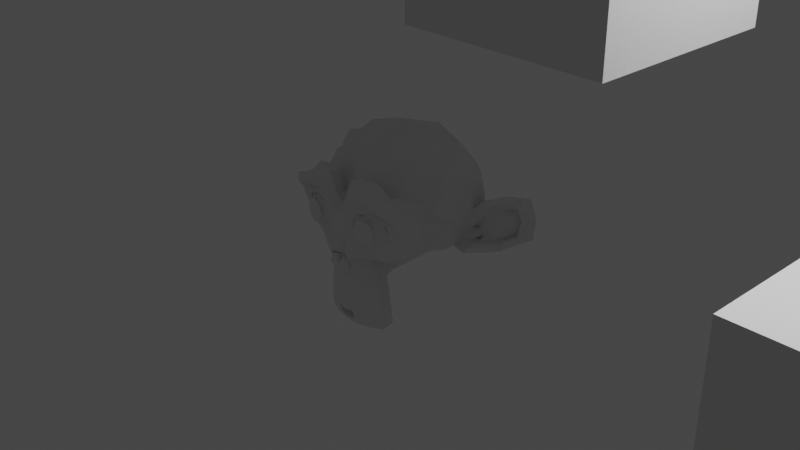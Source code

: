 # Source: vcs.blend  (saved by Blender 2.83.19; exported with 4.5.12 LTS)
import bpy
from mathutils import Matrix  # noqa: F401  (used for matrix-valued properties, if any)

bpy.ops.wm.read_factory_settings(use_empty=True)
scene = bpy.context.scene
scene.name = 'Scene'

# ---- collections
col_collection = bpy.data.collections.new('Collection'); scene.collection.children.link(col_collection)

# ---- world
world_world = bpy.data.worlds.new('World'); scene.world = world_world
world_world.use_nodes = True; world_world.node_tree.nodes.clear()
_N = world_world.node_tree.nodes; _L = world_world.node_tree.links
n0 = _N.new('ShaderNodeOutputWorld'); n0.name = 'World Output'; n0.location = (300, 300)
n1 = _N.new('ShaderNodeBackground'); n1.name = 'Background'; n1.location = (10, 300)
n1.inputs[0].default_value = (0.05088, 0.05088, 0.05088, 1.0)
_L.new(n1.outputs[0], n0.inputs[0])
n0.is_active_output = True
world_world.color = (0.05088, 0.05088, 0.05088)
world_world.use_sun_shadow = False
world_world.sun_shadow_jitter_overblur = 0.0

# ---- cameras
cam_camera = bpy.data.cameras.new('Camera')
cam_camera.clip_end = 100.0
cam_camera.ortho_scale = 7.314

# ---- lights
light_light = bpy.data.lights.new('Light', 'POINT')
light_light.transmission_factor = 0.0
light_light.energy = 1000.0
light_light.shadow_soft_size = 0.1
light_light.shadow_maximum_resolution = 0.006
light_light.use_absolute_resolution = True

# ---- meshes
me_suzanne = bpy.data.meshes.new('Suzanne')
me_suzanne.from_pydata([(0.4375, -0.7656, 0.1641), (-0.4375, -0.7656, 0.1641), (0.5, -0.6875, 0.09375), (-0.5, -0.6875, 0.09375), (0.5469, -0.5781, 0.05469), (-0.5469, -0.5781, 0.05469), (0.3516, -0.6172, -0.02344), (-0.3516, -0.6172, -0.02344), (0.3516, -0.7188, 0.03125), (-0.3516, -0.7188, 0.03125), (0.3516, -0.7812, 0.1328), (-0.3516, -0.7812, 0.1328), (0.2734, -0.7969, 0.1641), (-0.2734, -0.7969, 0.1641), (0.2031, -0.7422, 0.09375), (-0.2031, -0.7422, 0.09375), (0.1562, -0.6484, 0.05469), (-0.1562, -0.6484, 0.05469), (0.07812, -0.6562, 0.2422), (-0.07812, -0.6562, 0.2422), (0.1406, -0.7422, 0.2422), (-0.1406, -0.7422, 0.2422), (0.2422, -0.7969, 0.2422), (-0.2422, -0.7969, 0.2422), (0.2734, -0.7969, 0.3281), (-0.2734, -0.7969, 0.3281), (0.2031, -0.7422, 0.3906), (-0.2031, -0.7422, 0.3906), (0.1562, -0.6484, 0.4375), (-0.1562, -0.6484, 0.4375), (0.3516, -0.6172, 0.5156), (-0.3516, -0.6172, 0.5156), (0.3516, -0.7188, 0.4531), (-0.3516, -0.7188, 0.4531), (0.3516, -0.7812, 0.3594), (-0.3516, -0.7812, 0.3594), (0.4375, -0.7656, 0.3281), (-0.4375, -0.7656, 0.3281), (0.5, -0.6875, 0.3906), (-0.5, -0.6875, 0.3906), (0.5469, -0.5781, 0.4375), (-0.5469, -0.5781, 0.4375), (0.625, -0.5625, 0.2422), (-0.625, -0.5625, 0.2422), (0.5625, -0.6719, 0.2422), (-0.5625, -0.6719, 0.2422), (0.4688, -0.7578, 0.2422), (-0.4688, -0.7578, 0.2422), (0.4766, -0.7734, 0.2422), (-0.4766, -0.7734, 0.2422), (0.4453, -0.7812, 0.3359), (-0.4453, -0.7812, 0.3359), (0.3516, -0.8047, 0.375), (-0.3516, -0.8047, 0.375), (0.2656, -0.8203, 0.3359), (-0.2656, -0.8203, 0.3359), (0.2266, -0.8203, 0.2422), (-0.2266, -0.8203, 0.2422), (0.2656, -0.8203, 0.1562), (-0.2656, -0.8203, 0.1562), (0.3516, -0.8281, 0.2422), (-0.3516, -0.8281, 0.2422), (0.3516, -0.8047, 0.1172), (-0.3516, -0.8047, 0.1172), (0.4453, -0.7812, 0.1562), (-0.4453, -0.7812, 0.1562), (0.0, -0.7422, 0.4297), (0.0, -0.8203, 0.3516), (0.0, -0.7344, -0.6797), (0.0, -0.7812, -0.3203), (0.0, -0.7969, -0.1875), (0.0, -0.7188, -0.7734), (0.0, -0.6016, 0.4062), (0.0, -0.5703, 0.5703), (0.0, 0.5469, 0.8984), (0.0, 0.8516, 0.5625), (0.0, 0.8281, 0.07031), (0.0, 0.3516, -0.3828), (0.2031, -0.5625, -0.1875), (-0.2031, -0.5625, -0.1875), (0.3125, -0.5703, -0.4375), (-0.3125, -0.5703, -0.4375), (0.3516, -0.5703, -0.6953), (-0.3516, -0.5703, -0.6953), (0.3672, -0.5312, -0.8906), (-0.3672, -0.5312, -0.8906), (0.3281, -0.5234, -0.9453), (-0.3281, -0.5234, -0.9453), (0.1797, -0.5547, -0.9688), (-0.1797, -0.5547, -0.9688), (0.0, -0.5781, -0.9844), (0.4375, -0.5312, -0.1406), (-0.4375, -0.5312, -0.1406), (0.6328, -0.5391, -0.03906), (-0.6328, -0.5391, -0.03906), (0.8281, -0.4453, 0.1484), (-0.8281, -0.4453, 0.1484), (0.8594, -0.5938, 0.4297), (-0.8594, -0.5938, 0.4297), (0.7109, -0.625, 0.4844), (-0.7109, -0.625, 0.4844), (0.4922, -0.6875, 0.6016), (-0.4922, -0.6875, 0.6016), (0.3203, -0.7344, 0.7578), (-0.3203, -0.7344, 0.7578), (0.1562, -0.7578, 0.7188), (-0.1562, -0.7578, 0.7188), (0.0625, -0.75, 0.4922), (-0.0625, -0.75, 0.4922), (0.1641, -0.7734, 0.4141), (-0.1641, -0.7734, 0.4141), (0.125, -0.7656, 0.3047), (-0.125, -0.7656, 0.3047), (0.2031, -0.7422, 0.09375), (-0.2031, -0.7422, 0.09375), (0.375, -0.7031, 0.01562), (-0.375, -0.7031, 0.01562), (0.4922, -0.6719, 0.0625), (-0.4922, -0.6719, 0.0625), (0.625, -0.6484, 0.1875), (-0.625, -0.6484, 0.1875), (0.6406, -0.6484, 0.2969), (-0.6406, -0.6484, 0.2969), (0.6016, -0.6641, 0.375), (-0.6016, -0.6641, 0.375), (0.4297, -0.7188, 0.4375), (-0.4297, -0.7188, 0.4375), (0.25, -0.7578, 0.4688), (-0.25, -0.7578, 0.4688), (0.0, -0.7344, -0.7656), (0.1094, -0.7344, -0.7188), (-0.1094, -0.7344, -0.7188), (0.1172, -0.7109, -0.8359), (-0.1172, -0.7109, -0.8359), (0.0625, -0.6953, -0.8828), (-0.0625, -0.6953, -0.8828), (0.0, -0.6875, -0.8906), (0.0, -0.75, -0.1953), (0.0, -0.7422, -0.1406), (0.1016, -0.7422, -0.1484), (-0.1016, -0.7422, -0.1484), (0.125, -0.75, -0.2266), (-0.125, -0.75, -0.2266), (0.08594, -0.7422, -0.2891), (-0.08594, -0.7422, -0.2891), (0.3984, -0.6719, -0.04688), (-0.3984, -0.6719, -0.04688), (0.6172, -0.625, 0.05469), (-0.6172, -0.625, 0.05469), (0.7266, -0.6016, 0.2031), (-0.7266, -0.6016, 0.2031), (0.7422, -0.6562, 0.375), (-0.7422, -0.6562, 0.375), (0.6875, -0.7266, 0.4141), (-0.6875, -0.7266, 0.4141), (0.4375, -0.7969, 0.5469), (-0.4375, -0.7969, 0.5469), (0.3125, -0.8359, 0.6406), (-0.3125, -0.8359, 0.6406), (0.2031, -0.8516, 0.6172), (-0.2031, -0.8516, 0.6172), (0.1016, -0.8438, 0.4297), (-0.1016, -0.8438, 0.4297), (0.125, -0.8125, -0.1016), (-0.125, -0.8125, -0.1016), (0.2109, -0.7109, -0.4453), (-0.2109, -0.7109, -0.4453), (0.25, -0.6875, -0.7031), (-0.25, -0.6875, -0.7031), (0.2656, -0.6641, -0.8203), (-0.2656, -0.6641, -0.8203), (0.2344, -0.6328, -0.9141), (-0.2344, -0.6328, -0.9141), (0.1641, -0.6328, -0.9297), (-0.1641, -0.6328, -0.9297), (0.0, -0.6406, -0.9453), (0.0, -0.7266, 0.04688), (0.0, -0.7656, 0.2109), (0.3281, -0.7422, 0.4766), (-0.3281, -0.7422, 0.4766), (0.1641, -0.75, 0.1406), (-0.1641, -0.75, 0.1406), (0.1328, -0.7578, 0.2109), (-0.1328, -0.7578, 0.2109), (0.1172, -0.7344, -0.6875), (-0.1172, -0.7344, -0.6875), (0.07812, -0.75, -0.4453), (-0.07812, -0.75, -0.4453), (0.0, -0.75, -0.4453), (0.0, -0.7422, -0.3281), (0.09375, -0.7812, -0.2734), (-0.09375, -0.7812, -0.2734), (0.1328, -0.7969, -0.2266), (-0.1328, -0.7969, -0.2266), (0.1094, -0.7812, -0.1328), (-0.1094, -0.7812, -0.1328), (0.03906, -0.7812, -0.125), (-0.03906, -0.7812, -0.125), (0.0, -0.8281, -0.2031), (0.04688, -0.8125, -0.1484), (-0.04688, -0.8125, -0.1484), (0.09375, -0.8125, -0.1562), (-0.09375, -0.8125, -0.1562), (0.1094, -0.8281, -0.2266), (-0.1094, -0.8281, -0.2266), (0.07812, -0.8047, -0.25), (-0.07812, -0.8047, -0.25), (0.0, -0.8047, -0.2891), (0.2578, -0.5547, -0.3125), (-0.2578, -0.5547, -0.3125), (0.1641, -0.7109, -0.2422), (-0.1641, -0.7109, -0.2422), (0.1797, -0.7109, -0.3125), (-0.1797, -0.7109, -0.3125), (0.2344, -0.5547, -0.25), (-0.2344, -0.5547, -0.25), (0.0, -0.6875, -0.875), (0.04688, -0.6875, -0.8672), (-0.04688, -0.6875, -0.8672), (0.09375, -0.7109, -0.8203), (-0.09375, -0.7109, -0.8203), (0.09375, -0.7266, -0.7422), (-0.09375, -0.7266, -0.7422), (0.0, -0.6562, -0.7812), (0.09375, -0.6641, -0.75), (-0.09375, -0.6641, -0.75), (0.09375, -0.6406, -0.8125), (-0.09375, -0.6406, -0.8125), (0.04688, -0.6328, -0.8516), (-0.04688, -0.6328, -0.8516), (0.0, -0.6328, -0.8594), (0.1719, -0.7812, 0.2188), (-0.1719, -0.7812, 0.2188), (0.1875, -0.7734, 0.1562), (-0.1875, -0.7734, 0.1562), (0.3359, -0.7578, 0.4297), (-0.3359, -0.7578, 0.4297), (0.2734, -0.7734, 0.4219), (-0.2734, -0.7734, 0.4219), (0.4219, -0.7734, 0.3984), (-0.4219, -0.7734, 0.3984), (0.5625, -0.6953, 0.3516), (-0.5625, -0.6953, 0.3516), (0.5859, -0.6875, 0.2891), (-0.5859, -0.6875, 0.2891), (0.5781, -0.6797, 0.1953), (-0.5781, -0.6797, 0.1953), (0.4766, -0.7188, 0.1016), (-0.4766, -0.7188, 0.1016), (0.375, -0.7422, 0.0625), (-0.375, -0.7422, 0.0625), (0.2266, -0.7812, 0.1094), (-0.2266, -0.7812, 0.1094), (0.1797, -0.7812, 0.2969), (-0.1797, -0.7812, 0.2969), (0.2109, -0.7812, 0.375), (-0.2109, -0.7812, 0.375), (0.2344, -0.7578, 0.3594), (-0.2344, -0.7578, 0.3594), (0.1953, -0.7578, 0.2969), (-0.1953, -0.7578, 0.2969), (0.2422, -0.7578, 0.125), (-0.2422, -0.7578, 0.125), (0.375, -0.7266, 0.08594), (-0.375, -0.7266, 0.08594), (0.4609, -0.7031, 0.1172), (-0.4609, -0.7031, 0.1172), (0.5469, -0.6719, 0.2109), (-0.5469, -0.6719, 0.2109), (0.5547, -0.6719, 0.2812), (-0.5547, -0.6719, 0.2812), (0.5312, -0.6797, 0.3359), (-0.5312, -0.6797, 0.3359), (0.4141, -0.75, 0.3906), (-0.4141, -0.75, 0.3906), (0.2812, -0.7656, 0.3984), (-0.2812, -0.7656, 0.3984), (0.3359, -0.75, 0.4062), (-0.3359, -0.75, 0.4062), (0.2031, -0.75, 0.1719), (-0.2031, -0.75, 0.1719), (0.1953, -0.75, 0.2266), (-0.1953, -0.75, 0.2266), (0.1094, -0.6094, 0.4609), (-0.1094, -0.6094, 0.4609), (0.1953, -0.6172, 0.6641), (-0.1953, -0.6172, 0.6641), (0.3359, -0.5938, 0.6875), (-0.3359, -0.5938, 0.6875), (0.4844, -0.5547, 0.5547), (-0.4844, -0.5547, 0.5547), (0.6797, -0.4922, 0.4531), (-0.6797, -0.4922, 0.4531), (0.7969, -0.4609, 0.4062), (-0.7969, -0.4609, 0.4062), (0.7734, -0.375, 0.1641), (-0.7734, -0.375, 0.1641), (0.6016, -0.4141, 0.0), (-0.6016, -0.4141, 0.0), (0.4375, -0.4688, -0.09375), (-0.4375, -0.4688, -0.09375), (0.0, -0.2891, 0.8984), (0.0, 0.07812, 0.9844), (0.0, 0.6719, -0.1953), (0.0, -0.1875, -0.4609), (0.0, -0.4609, -0.9766), (0.0, -0.3438, -0.8047), (0.0, -0.3203, -0.5703), (0.0, -0.2812, -0.4844), (0.8516, -0.05469, 0.2344), (-0.8516, -0.05469, 0.2344), (0.8594, 0.04688, 0.3203), (-0.8594, 0.04688, 0.3203), (0.7734, 0.4375, 0.2656), (-0.7734, 0.4375, 0.2656), (0.4609, 0.7031, 0.4375), (-0.4609, 0.7031, 0.4375), (0.7344, -0.07031, -0.04688), (-0.7344, -0.07031, -0.04688), (0.5938, 0.1641, -0.125), (-0.5938, 0.1641, -0.125), (0.6406, 0.4297, -0.007812), (-0.6406, 0.4297, -0.007812), (0.3359, 0.6641, 0.05469), (-0.3359, 0.6641, 0.05469), (0.2344, -0.4062, -0.3516), (-0.2344, -0.4062, -0.3516), (0.1797, -0.2578, -0.4141), (-0.1797, -0.2578, -0.4141), (0.2891, -0.3828, -0.7109), (-0.2891, -0.3828, -0.7109), (0.25, -0.3906, -0.5), (-0.25, -0.3906, -0.5), (0.3281, -0.3984, -0.9141), (-0.3281, -0.3984, -0.9141), (0.1406, -0.3672, -0.7578), (-0.1406, -0.3672, -0.7578), (0.125, -0.3594, -0.5391), (-0.125, -0.3594, -0.5391), (0.1641, -0.4375, -0.9453), (-0.1641, -0.4375, -0.9453), (0.2188, -0.4297, -0.2812), (-0.2188, -0.4297, -0.2812), (0.2109, -0.4688, -0.2266), (-0.2109, -0.4688, -0.2266), (0.2031, -0.5, -0.1719), (-0.2031, -0.5, -0.1719), (0.2109, -0.1641, -0.3906), (-0.2109, -0.1641, -0.3906), (0.2969, 0.2656, -0.3125), (-0.2969, 0.2656, -0.3125), (0.3438, 0.5391, -0.1484), (-0.3438, 0.5391, -0.1484), (0.4531, 0.3828, 0.8672), (-0.4531, 0.3828, 0.8672), (0.4531, 0.07031, 0.9297), (-0.4531, 0.07031, 0.9297), (0.4531, -0.2344, 0.8516), (-0.4531, -0.2344, 0.8516), (0.4609, -0.4297, 0.5234), (-0.4609, -0.4297, 0.5234), (0.7266, -0.3359, 0.4062), (-0.7266, -0.3359, 0.4062), (0.6328, -0.2812, 0.4531), (-0.6328, -0.2812, 0.4531), (0.6406, -0.05469, 0.7031), (-0.6406, -0.05469, 0.7031), (0.7969, -0.125, 0.5625), (-0.7969, -0.125, 0.5625), (0.7969, 0.1172, 0.6172), (-0.7969, 0.1172, 0.6172), (0.6406, 0.1953, 0.75), (-0.6406, 0.1953, 0.75), (0.6406, 0.4453, 0.6797), (-0.6406, 0.4453, 0.6797), (0.7969, 0.3594, 0.5391), (-0.7969, 0.3594, 0.5391), (0.6172, 0.5859, 0.3281), (-0.6172, 0.5859, 0.3281), (0.4844, 0.5469, 0.02344), (-0.4844, 0.5469, 0.02344), (0.8203, 0.2031, 0.3281), (-0.8203, 0.2031, 0.3281), (0.4062, -0.1484, -0.1719), (-0.4062, -0.1484, -0.1719), (0.4297, 0.2109, -0.1953), (-0.4297, 0.2109, -0.1953), (0.8906, 0.2344, 0.4062), (-0.8906, 0.2344, 0.4062), (0.7734, 0.125, -0.1406), (-0.7734, 0.125, -0.1406), (1.039, 0.3281, -0.1016), (-1.039, 0.3281, -0.1016), (1.281, 0.4297, 0.05469), (-1.281, 0.4297, 0.05469), (1.352, 0.4219, 0.3203), (-1.352, 0.4219, 0.3203), (1.234, 0.4219, 0.5078), (-1.234, 0.4219, 0.5078), (1.023, 0.3125, 0.4766), (-1.023, 0.3125, 0.4766), (1.016, 0.2891, 0.4141), (-1.016, 0.2891, 0.4141), (1.188, 0.3906, 0.4375), (-1.188, 0.3906, 0.4375), (1.266, 0.4062, 0.2891), (-1.266, 0.4062, 0.2891), (1.211, 0.4062, 0.07812), (-1.211, 0.4062, 0.07812), (1.031, 0.3047, -0.03906), (-1.031, 0.3047, -0.03906), (0.8281, 0.1328, -0.07031), (-0.8281, 0.1328, -0.07031), (0.9219, 0.2188, 0.3594), (-0.9219, 0.2188, 0.3594), (0.9453, 0.2891, 0.3047), (-0.9453, 0.2891, 0.3047), (0.8828, 0.2109, -0.02344), (-0.8828, 0.2109, -0.02344), (1.039, 0.3672, 0.0), (-1.039, 0.3672, 0.0), (1.188, 0.4453, 0.09375), (-1.188, 0.4453, 0.09375), (1.234, 0.4453, 0.25), (-1.234, 0.4453, 0.25), (1.172, 0.4375, 0.3594), (-1.172, 0.4375, 0.3594), (1.023, 0.3594, 0.3438), (-1.023, 0.3594, 0.3438), (0.8438, 0.2109, 0.2891), (-0.8438, 0.2109, 0.2891), (0.8359, 0.2734, 0.1719), (-0.8359, 0.2734, 0.1719), (0.7578, 0.2734, 0.09375), (-0.7578, 0.2734, 0.09375), (0.8203, 0.2734, 0.08594), (-0.8203, 0.2734, 0.08594), (0.8438, 0.2734, 0.01562), (-0.8438, 0.2734, 0.01562), (0.8125, 0.2734, -0.01562), (-0.8125, 0.2734, -0.01562), (0.7266, 0.07031, 0.0), (-0.7266, 0.07031, 0.0), (0.7188, 0.1719, -0.02344), (-0.7188, 0.1719, -0.02344), (0.7188, 0.1875, 0.03906), (-0.7188, 0.1875, 0.03906), (0.7969, 0.2109, 0.2031), (-0.7969, 0.2109, 0.2031), (0.8906, 0.2656, 0.2422), (-0.8906, 0.2656, 0.2422), (0.8906, 0.3203, 0.2344), (-0.8906, 0.3203, 0.2344), (0.8125, 0.3203, -0.01562), (-0.8125, 0.3203, -0.01562), (0.8516, 0.3203, 0.01562), (-0.8516, 0.3203, 0.01562), (0.8281, 0.3203, 0.07812), (-0.8281, 0.3203, 0.07812), (0.7656, 0.3203, 0.09375), (-0.7656, 0.3203, 0.09375), (0.8438, 0.3203, 0.1719), (-0.8438, 0.3203, 0.1719), (1.039, 0.4141, 0.3281), (-1.039, 0.4141, 0.3281), (1.188, 0.4844, 0.3438), (-1.188, 0.4844, 0.3438), (1.258, 0.4922, 0.2422), (-1.258, 0.4922, 0.2422), (1.211, 0.4844, 0.08594), (-1.211, 0.4844, 0.08594), (1.047, 0.4219, 0.0), (-1.047, 0.4219, 0.0), (0.8828, 0.2656, -0.01562), (-0.8828, 0.2656, -0.01562), (0.9531, 0.3438, 0.2891), (-0.9531, 0.3438, 0.2891), (0.8906, 0.3281, 0.1094), (-0.8906, 0.3281, 0.1094), (0.9375, 0.3359, 0.0625), (-0.9375, 0.3359, 0.0625), (1.0, 0.3672, 0.125), (-1.0, 0.3672, 0.125), (0.9609, 0.3516, 0.1719), (-0.9609, 0.3516, 0.1719), (1.016, 0.375, 0.2344), (-1.016, 0.375, 0.2344), (1.055, 0.3828, 0.1875), (-1.055, 0.3828, 0.1875), (1.109, 0.3906, 0.2109), (-1.109, 0.3906, 0.2109), (1.086, 0.3906, 0.2734), (-1.086, 0.3906, 0.2734), (1.023, 0.4844, 0.4375), (-1.023, 0.4844, 0.4375), (1.25, 0.5469, 0.4688), (-1.25, 0.5469, 0.4688), (1.367, 0.5, 0.2969), (-1.367, 0.5, 0.2969), (1.312, 0.5312, 0.05469), (-1.312, 0.5312, 0.05469), (1.039, 0.4922, -0.08594), (-1.039, 0.4922, -0.08594), (0.7891, 0.3281, -0.125), (-0.7891, 0.3281, -0.125), (0.8594, 0.3828, 0.3828), (-0.8594, 0.3828, 0.3828)], [], [(46, 0, 2, 44), (3, 1, 47, 45), (44, 2, 4, 42), (5, 3, 45, 43), (2, 8, 6, 4), (7, 9, 3, 5), (0, 10, 8, 2), (9, 11, 1, 3), (10, 12, 14, 8), (15, 13, 11, 9), (8, 14, 16, 6), (17, 15, 9, 7), (14, 20, 18, 16), (19, 21, 15, 17), (12, 22, 20, 14), (21, 23, 13, 15), (22, 24, 26, 20), (27, 25, 23, 21), (20, 26, 28, 18), (29, 27, 21, 19), (26, 32, 30, 28), (31, 33, 27, 29), (24, 34, 32, 26), (33, 35, 25, 27), (34, 36, 38, 32), (39, 37, 35, 33), (32, 38, 40, 30), (41, 39, 33, 31), (38, 44, 42, 40), (43, 45, 39, 41), (36, 46, 44, 38), (45, 47, 37, 39), (46, 36, 50, 48), (51, 37, 47, 49), (36, 34, 52, 50), (53, 35, 37, 51), (34, 24, 54, 52), (55, 25, 35, 53), (24, 22, 56, 54), (57, 23, 25, 55), (22, 12, 58, 56), (59, 13, 23, 57), (12, 10, 62, 58), (63, 11, 13, 59), (10, 0, 64, 62), (65, 1, 11, 63), (0, 46, 48, 64), (49, 47, 1, 65), (60, 64, 48), (49, 65, 61), (62, 64, 60), (61, 65, 63), (60, 58, 62), (63, 59, 61), (60, 56, 58), (59, 57, 61), (60, 54, 56), (57, 55, 61), (60, 52, 54), (55, 53, 61), (60, 50, 52), (53, 51, 61), (60, 48, 50), (51, 49, 61), (88, 173, 175, 90), (175, 174, 89, 90), (86, 171, 173, 88), (174, 172, 87, 89), (84, 169, 171, 86), (172, 170, 85, 87), (82, 167, 169, 84), (170, 168, 83, 85), (80, 165, 167, 82), (168, 166, 81, 83), (78, 91, 145, 163), (146, 92, 79, 164), (91, 93, 147, 145), (148, 94, 92, 146), (93, 95, 149, 147), (150, 96, 94, 148), (95, 97, 151, 149), (152, 98, 96, 150), (97, 99, 153, 151), (154, 100, 98, 152), (99, 101, 155, 153), (156, 102, 100, 154), (101, 103, 157, 155), (158, 104, 102, 156), (103, 105, 159, 157), (160, 106, 104, 158), (105, 107, 161, 159), (162, 108, 106, 160), (107, 66, 67, 161), (67, 66, 108, 162), (109, 127, 159, 161), (160, 128, 110, 162), (127, 178, 157, 159), (158, 179, 128, 160), (125, 155, 157, 178), (158, 156, 126, 179), (123, 153, 155, 125), (156, 154, 124, 126), (121, 151, 153, 123), (154, 152, 122, 124), (119, 149, 151, 121), (152, 150, 120, 122), (117, 147, 149, 119), (150, 148, 118, 120), (115, 145, 147, 117), (148, 146, 116, 118), (113, 163, 145, 115), (146, 164, 114, 116), (113, 180, 176, 163), (176, 181, 114, 164), (109, 161, 67, 111), (67, 162, 110, 112), (111, 67, 177, 182), (177, 67, 112, 183), (176, 180, 182, 177), (183, 181, 176, 177), (134, 136, 175, 173), (175, 136, 135, 174), (132, 134, 173, 171), (174, 135, 133, 172), (130, 132, 171, 169), (172, 133, 131, 170), (165, 186, 184, 167), (185, 187, 166, 168), (130, 169, 167, 184), (168, 170, 131, 185), (143, 189, 188, 186), (188, 189, 144, 187), (184, 186, 188, 68), (188, 187, 185, 68), (129, 130, 184, 68), (185, 131, 129, 68), (141, 192, 190, 143), (191, 193, 142, 144), (139, 194, 192, 141), (193, 195, 140, 142), (138, 196, 194, 139), (195, 197, 138, 140), (137, 70, 196, 138), (197, 70, 137, 138), (189, 143, 190, 69), (191, 144, 189, 69), (69, 190, 205, 207), (206, 191, 69, 207), (70, 198, 199, 196), (200, 198, 70, 197), (196, 199, 201, 194), (202, 200, 197, 195), (194, 201, 203, 192), (204, 202, 195, 193), (192, 203, 205, 190), (206, 204, 193, 191), (198, 203, 201, 199), (202, 204, 198, 200), (198, 207, 205, 203), (206, 207, 198, 204), (138, 139, 163, 176), (164, 140, 138, 176), (139, 141, 210, 163), (211, 142, 140, 164), (141, 143, 212, 210), (213, 144, 142, 211), (143, 186, 165, 212), (166, 187, 144, 213), (80, 208, 212, 165), (213, 209, 81, 166), (208, 214, 210, 212), (211, 215, 209, 213), (78, 163, 210, 214), (211, 164, 79, 215), (130, 129, 71, 221), (71, 129, 131, 222), (132, 130, 221, 219), (222, 131, 133, 220), (134, 132, 219, 217), (220, 133, 135, 218), (136, 134, 217, 216), (218, 135, 136, 216), (216, 217, 228, 230), (229, 218, 216, 230), (217, 219, 226, 228), (227, 220, 218, 229), (219, 221, 224, 226), (225, 222, 220, 227), (221, 71, 223, 224), (223, 71, 222, 225), (223, 230, 228, 224), (229, 230, 223, 225), (224, 228, 226), (227, 229, 225), (182, 180, 233, 231), (234, 181, 183, 232), (111, 182, 231, 253), (232, 183, 112, 254), (109, 111, 253, 255), (254, 112, 110, 256), (180, 113, 251, 233), (252, 114, 181, 234), (113, 115, 249, 251), (250, 116, 114, 252), (115, 117, 247, 249), (248, 118, 116, 250), (117, 119, 245, 247), (246, 120, 118, 248), (119, 121, 243, 245), (244, 122, 120, 246), (121, 123, 241, 243), (242, 124, 122, 244), (123, 125, 239, 241), (240, 126, 124, 242), (125, 178, 235, 239), (236, 179, 126, 240), (178, 127, 237, 235), (238, 128, 179, 236), (127, 109, 255, 237), (256, 110, 128, 238), (237, 255, 257, 275), (258, 256, 238, 276), (235, 237, 275, 277), (276, 238, 236, 278), (239, 235, 277, 273), (278, 236, 240, 274), (241, 239, 273, 271), (274, 240, 242, 272), (243, 241, 271, 269), (272, 242, 244, 270), (245, 243, 269, 267), (270, 244, 246, 268), (247, 245, 267, 265), (268, 246, 248, 266), (249, 247, 265, 263), (266, 248, 250, 264), (251, 249, 263, 261), (264, 250, 252, 262), (233, 251, 261, 279), (262, 252, 234, 280), (255, 253, 259, 257), (260, 254, 256, 258), (253, 231, 281, 259), (282, 232, 254, 260), (231, 233, 279, 281), (280, 234, 232, 282), (66, 107, 283, 72), (284, 108, 66, 72), (107, 105, 285, 283), (286, 106, 108, 284), (105, 103, 287, 285), (288, 104, 106, 286), (103, 101, 289, 287), (290, 102, 104, 288), (101, 99, 291, 289), (292, 100, 102, 290), (99, 97, 293, 291), (294, 98, 100, 292), (97, 95, 295, 293), (296, 96, 98, 294), (95, 93, 297, 295), (298, 94, 96, 296), (93, 91, 299, 297), (300, 92, 94, 298), (307, 308, 327, 337), (328, 308, 307, 338), (306, 307, 337, 335), (338, 307, 306, 336), (305, 306, 335, 339), (336, 306, 305, 340), (88, 90, 305, 339), (305, 90, 89, 340), (86, 88, 339, 333), (340, 89, 87, 334), (84, 86, 333, 329), (334, 87, 85, 330), (82, 84, 329, 331), (330, 85, 83, 332), (329, 335, 337, 331), (338, 336, 330, 332), (329, 333, 339, 335), (340, 334, 330, 336), (325, 331, 337, 327), (338, 332, 326, 328), (80, 82, 331, 325), (332, 83, 81, 326), (208, 341, 343, 214), (344, 342, 209, 215), (80, 325, 341, 208), (342, 326, 81, 209), (78, 214, 343, 345), (344, 215, 79, 346), (78, 345, 299, 91), (300, 346, 79, 92), (76, 323, 351, 303), (352, 324, 76, 303), (303, 351, 349, 77), (350, 352, 303, 77), (77, 349, 347, 304), (348, 350, 77, 304), (304, 347, 327, 308), (328, 348, 304, 308), (325, 327, 347, 341), (348, 328, 326, 342), (295, 297, 317, 309), (318, 298, 296, 310), (75, 315, 323, 76), (324, 316, 75, 76), (301, 357, 355, 302), (356, 358, 301, 302), (302, 355, 353, 74), (354, 356, 302, 74), (74, 353, 315, 75), (316, 354, 74, 75), (291, 293, 361, 363), (362, 294, 292, 364), (363, 361, 367, 365), (368, 362, 364, 366), (365, 367, 369, 371), (370, 368, 366, 372), (371, 369, 375, 373), (376, 370, 372, 374), (313, 377, 373, 375), (374, 378, 314, 376), (315, 353, 373, 377), (374, 354, 316, 378), (353, 355, 371, 373), (372, 356, 354, 374), (355, 357, 365, 371), (366, 358, 356, 372), (357, 359, 363, 365), (364, 360, 358, 366), (289, 291, 363, 359), (364, 292, 290, 360), (73, 359, 357, 301), (358, 360, 73, 301), (283, 285, 287, 289), (288, 286, 284, 290), (283, 289, 359, 73), (360, 290, 284, 73), (72, 283, 73), (73, 284, 72), (293, 295, 309, 361), (310, 296, 294, 362), (309, 311, 367, 361), (368, 312, 310, 362), (311, 381, 369, 367), (370, 382, 312, 368), (313, 375, 369, 381), (370, 376, 314, 382), (347, 349, 385, 383), (386, 350, 348, 384), (317, 383, 385, 319), (386, 384, 318, 320), (297, 299, 383, 317), (384, 300, 298, 318), (299, 343, 341, 383), (342, 344, 300, 384), (341, 347, 383), (384, 348, 342), (299, 345, 343), (344, 346, 300), (313, 321, 379, 377), (380, 322, 314, 378), (315, 377, 379, 323), (380, 378, 316, 324), (319, 385, 379, 321), (380, 386, 320, 322), (349, 351, 379, 385), (380, 352, 350, 386), (323, 379, 351), (352, 380, 324), (399, 387, 413, 401), (414, 388, 400, 402), (399, 401, 403, 397), (404, 402, 400, 398), (397, 403, 405, 395), (406, 404, 398, 396), (395, 405, 407, 393), (408, 406, 396, 394), (393, 407, 409, 391), (410, 408, 394, 392), (391, 409, 411, 389), (412, 410, 392, 390), (409, 419, 417, 411), (418, 420, 410, 412), (407, 421, 419, 409), (420, 422, 408, 410), (405, 423, 421, 407), (422, 424, 406, 408), (403, 425, 423, 405), (424, 426, 404, 406), (401, 427, 425, 403), (426, 428, 402, 404), (401, 413, 415, 427), (416, 414, 402, 428), (317, 319, 443, 441), (444, 320, 318, 442), (319, 389, 411, 443), (412, 390, 320, 444), (309, 317, 441, 311), (442, 318, 310, 312), (381, 429, 413, 387), (414, 430, 382, 388), (411, 417, 439, 443), (440, 418, 412, 444), (437, 445, 443, 439), (444, 446, 438, 440), (433, 445, 437, 435), (438, 446, 434, 436), (431, 447, 445, 433), (446, 448, 432, 434), (429, 447, 431, 449), (432, 448, 430, 450), (413, 429, 449, 415), (450, 430, 414, 416), (311, 447, 429, 381), (430, 448, 312, 382), (311, 441, 445, 447), (446, 442, 312, 448), (441, 443, 445), (446, 444, 442), (415, 449, 451, 475), (452, 450, 416, 476), (449, 431, 461, 451), (462, 432, 450, 452), (431, 433, 459, 461), (460, 434, 432, 462), (433, 435, 457, 459), (458, 436, 434, 460), (435, 437, 455, 457), (456, 438, 436, 458), (437, 439, 453, 455), (454, 440, 438, 456), (439, 417, 473, 453), (474, 418, 440, 454), (427, 415, 475, 463), (476, 416, 428, 464), (425, 427, 463, 465), (464, 428, 426, 466), (423, 425, 465, 467), (466, 426, 424, 468), (421, 423, 467, 469), (468, 424, 422, 470), (419, 421, 469, 471), (470, 422, 420, 472), (417, 419, 471, 473), (472, 420, 418, 474), (457, 455, 479, 477), (480, 456, 458, 478), (477, 479, 481, 483), (482, 480, 478, 484), (483, 481, 487, 485), (488, 482, 484, 486), (485, 487, 489, 491), (490, 488, 486, 492), (463, 475, 485, 491), (486, 476, 464, 492), (451, 483, 485, 475), (486, 484, 452, 476), (451, 461, 477, 483), (478, 462, 452, 484), (457, 477, 461, 459), (462, 478, 458, 460), (453, 473, 479, 455), (480, 474, 454, 456), (471, 481, 479, 473), (480, 482, 472, 474), (469, 487, 481, 471), (482, 488, 470, 472), (467, 489, 487, 469), (488, 490, 468, 470), (465, 491, 489, 467), (490, 492, 466, 468), (463, 491, 465), (466, 492, 464), (391, 389, 503, 501), (504, 390, 392, 502), (393, 391, 501, 499), (502, 392, 394, 500), (395, 393, 499, 497), (500, 394, 396, 498), (397, 395, 497, 495), (498, 396, 398, 496), (399, 397, 495, 493), (496, 398, 400, 494), (387, 399, 493, 505), (494, 400, 388, 506), (493, 501, 503, 505), (504, 502, 494, 506), (493, 495, 499, 501), (500, 496, 494, 502), (495, 497, 499), (500, 498, 496), (313, 381, 387, 505), (388, 382, 314, 506), (313, 505, 503, 321), (504, 506, 314, 322), (319, 321, 503, 389), (504, 322, 320, 390)])
_uv = me_suzanne.uv_layers.new(name='UVMap')
_uv.uv.foreach_set('vector', [0.891, 0.5901, 0.8706, 0.5896, 0.8601, 0.5601, 0.9046, 0.5594, 0.8562, 0.8505, 0.8681, 0.8215, 0.8884, 0.822, 0.9006, 0.8532, 0.9046, 0.5594, 0.8601, 0.5601, 0.853, 0.5216, 0.9202, 0.5245, 0.8475, 0.8887, 0.8562, 0.8505, 0.9006, 0.8532, 0.9147, 0.8887, 0.8601, 0.5601, 0.8289, 0.5908, 0.7985, 0.5695, 0.853, 0.5216, 0.7951, 0.8384, 0.8264, 0.8185, 0.8562, 0.8505, 0.8475, 0.8887, 0.8706, 0.5896, 0.8544, 0.6048, 0.8289, 0.5908, 0.8601, 0.5601, 0.8264, 0.8185, 0.8525, 0.8057, 0.8681, 0.8215, 0.8562, 0.8505, 0.8544, 0.6048, 0.8541, 0.6255, 0.8282, 0.6334, 0.8289, 0.5908, 0.8276, 0.776, 0.8532, 0.785, 0.8525, 0.8057, 0.8264, 0.8185, 0.8289, 0.5908, 0.8282, 0.6334, 0.791, 0.6454, 0.7985, 0.5695, 0.791, 0.7622, 0.8276, 0.776, 0.8264, 0.8185, 0.7951, 0.8384, 0.8282, 0.6334, 0.8552, 0.6685, 0.8424, 0.7025, 0.791, 0.6454, 0.8448, 0.7075, 0.8561, 0.742, 0.8276, 0.776, 0.791, 0.7622, 0.8541, 0.6255, 0.8675, 0.6423, 0.8552, 0.6685, 0.8282, 0.6334, 0.8561, 0.742, 0.8673, 0.7688, 0.8532, 0.785, 0.8276, 0.776, 0.8675, 0.6423, 0.8905, 0.6419, 0.9004, 0.667, 0.8552, 0.6685, 0.9012, 0.7456, 0.8902, 0.7702, 0.8673, 0.7688, 0.8561, 0.742, 0.8552, 0.6685, 0.9004, 0.667, 0.9189, 0.6997, 0.8424, 0.7025, 0.9212, 0.7137, 0.9012, 0.7456, 0.8561, 0.742, 0.8448, 0.7075, 0.9004, 0.667, 0.9319, 0.6368, 0.9684, 0.6453, 0.9189, 0.6997, 0.9682, 0.7702, 0.9314, 0.7771, 0.9012, 0.7456, 0.9212, 0.7137, 0.8905, 0.6419, 0.9059, 0.6279, 0.9319, 0.6368, 0.9004, 0.667, 0.9314, 0.7771, 0.905, 0.7849, 0.8902, 0.7702, 0.9012, 0.7456, 0.9059, 0.6279, 0.9062, 0.6057, 0.9337, 0.593, 0.9319, 0.6368, 0.9312, 0.8209, 0.9044, 0.807, 0.905, 0.7849, 0.9314, 0.7771, 0.9319, 0.6368, 0.9337, 0.593, 0.9684, 0.5738, 0.9684, 0.6453, 0.965, 0.8417, 0.9312, 0.8209, 0.9314, 0.7771, 0.9682, 0.7702, 0.9337, 0.593, 0.9046, 0.5594, 0.9202, 0.5245, 0.9684, 0.5738, 0.9147, 0.8887, 0.9006, 0.8532, 0.9312, 0.8209, 0.965, 0.8417, 0.9062, 0.6057, 0.891, 0.5901, 0.9046, 0.5594, 0.9337, 0.593, 0.9006, 0.8532, 0.8884, 0.822, 0.9044, 0.807, 0.9312, 0.8209, 0.891, 0.5901, 0.9062, 0.6057, 0.9024, 0.6079, 0.8896, 0.5933, 0.9006, 0.8047, 0.9044, 0.807, 0.8884, 0.822, 0.8872, 0.8187, 0.9062, 0.6057, 0.9059, 0.6279, 0.8998, 0.6263, 0.9024, 0.6079, 0.8988, 0.7862, 0.905, 0.7849, 0.9044, 0.807, 0.9006, 0.8047, 0.9059, 0.6279, 0.8905, 0.6419, 0.8878, 0.6365, 0.8998, 0.6263, 0.8874, 0.7754, 0.8902, 0.7702, 0.905, 0.7849, 0.8988, 0.7862, 0.8905, 0.6419, 0.8675, 0.6423, 0.8709, 0.6352, 0.8878, 0.6365, 0.8704, 0.776, 0.8673, 0.7688, 0.8902, 0.7702, 0.8874, 0.7754, 0.8675, 0.6423, 0.8541, 0.6255, 0.8599, 0.6239, 0.8709, 0.6352, 0.8589, 0.7868, 0.8532, 0.785, 0.8673, 0.7688, 0.8704, 0.776, 0.8541, 0.6255, 0.8544, 0.6048, 0.8597, 0.6082, 0.8599, 0.6239, 0.8579, 0.8025, 0.8525, 0.8057, 0.8532, 0.785, 0.8589, 0.7868, 0.8544, 0.6048, 0.8706, 0.5896, 0.8717, 0.594, 0.8597, 0.6082, 0.8693, 0.8172, 0.8681, 0.8215, 0.8525, 0.8057, 0.8579, 0.8025, 0.8706, 0.5896, 0.891, 0.5901, 0.8896, 0.5933, 0.8717, 0.594, 0.8872, 0.8187, 0.8884, 0.822, 0.8681, 0.8215, 0.8693, 0.8172, 0.8794, 0.6165, 0.8717, 0.594, 0.8896, 0.5933, 0.8872, 0.8187, 0.8693, 0.8172, 0.878, 0.7951, 0.8597, 0.6082, 0.8717, 0.594, 0.8794, 0.6165, 0.878, 0.7951, 0.8693, 0.8172, 0.8579, 0.8025, 0.8794, 0.6165, 0.8599, 0.6239, 0.8597, 0.6082, 0.8579, 0.8025, 0.8589, 0.7868, 0.878, 0.7951, 0.8794, 0.6165, 0.8709, 0.6352, 0.8599, 0.6239, 0.8589, 0.7868, 0.8704, 0.776, 0.878, 0.7951, 0.8794, 0.6165, 0.8878, 0.6365, 0.8709, 0.6352, 0.8704, 0.776, 0.8874, 0.7754, 0.878, 0.7951, 0.8794, 0.6165, 0.8998, 0.6263, 0.8878, 0.6365, 0.8874, 0.7754, 0.8988, 0.7862, 0.878, 0.7951, 0.8794, 0.6165, 0.9024, 0.6079, 0.8998, 0.6263, 0.8988, 0.7862, 0.9006, 0.8047, 0.878, 0.7951, 0.8794, 0.6165, 0.8896, 0.5933, 0.9024, 0.6079, 0.9006, 0.8047, 0.8872, 0.8187, 0.878, 0.7951, 0.5403, 0.05381, 0.5364, 0.06207, 0.5189, 0.05968, 0.5189, 0.05029, 0.5189, 0.05968, 0.5015, 0.06204, 0.4976, 0.05377, 0.5189, 0.05029, 0.5519, 0.05834, 0.5428, 0.06409, 0.5364, 0.06207, 0.5403, 0.05381, 0.5015, 0.06204, 0.4951, 0.06405, 0.486, 0.05827, 0.4976, 0.05377, 0.5551, 0.0619, 0.5463, 0.07267, 0.5428, 0.06409, 0.5519, 0.05834, 0.4951, 0.06405, 0.4916, 0.07262, 0.4828, 0.06183, 0.486, 0.05827, 0.5638, 0.07659, 0.5483, 0.08489, 0.5463, 0.07267, 0.5551, 0.0619, 0.4916, 0.07262, 0.4895, 0.08486, 0.474, 0.07651, 0.4828, 0.06183, 0.5831, 0.1085, 0.5556, 0.1217, 0.5483, 0.08489, 0.5638, 0.07659, 0.4895, 0.08486, 0.4822, 0.1218, 0.4545, 0.1085, 0.474, 0.07651, 0.6055, 0.1651, 0.6474, 0.2005, 0.6215, 0.2278, 0.5531, 0.2096, 0.4165, 0.2295, 0.3897, 0.2019, 0.432, 0.1656, 0.4853, 0.2101, 0.6474, 0.2005, 0.6764, 0.2332, 0.6648, 0.2532, 0.6215, 0.2278, 0.3727, 0.2564, 0.3603, 0.2359, 0.3897, 0.2019, 0.4165, 0.2295, 0.6764, 0.2332, 0.7153, 0.2654, 0.6839, 0.28, 0.6648, 0.2532, 0.3537, 0.2846, 0.3205, 0.2703, 0.3603, 0.2359, 0.3727, 0.2564, 0.7153, 0.2654, 0.7073, 0.3101, 0.6875, 0.3115, 0.6839, 0.28, 0.3512, 0.3174, 0.3307, 0.3169, 0.3205, 0.2703, 0.3537, 0.2846, 0.7073, 0.3101, 0.6974, 0.3327, 0.6768, 0.3239, 0.6875, 0.3115, 0.3627, 0.3297, 0.342, 0.3397, 0.3307, 0.3169, 0.3512, 0.3174, 0.6974, 0.3327, 0.6628, 0.3725, 0.6391, 0.3573, 0.6768, 0.3239, 0.4028, 0.3621, 0.3793, 0.3787, 0.342, 0.3397, 0.3627, 0.3297, 0.6628, 0.3725, 0.6268, 0.3958, 0.6183, 0.3752, 0.6391, 0.3573, 0.4246, 0.3793, 0.4169, 0.4006, 0.3793, 0.3787, 0.4028, 0.3621, 0.6268, 0.3958, 0.6048, 0.3978, 0.6008, 0.3779, 0.6183, 0.3752, 0.4424, 0.3812, 0.4393, 0.4015, 0.4169, 0.4006, 0.4246, 0.3793, 0.6048, 0.3978, 0.5531, 0.3905, 0.5597, 0.357, 0.6008, 0.3779, 0.4829, 0.3585, 0.4909, 0.3919, 0.4393, 0.4015, 0.4424, 0.3812, 0.5531, 0.3905, 0.5219, 0.386, 0.5211, 0.3439, 0.5597, 0.357, 0.5211, 0.3439, 0.5219, 0.386, 0.4909, 0.3919, 0.4829, 0.3585, 0.5773, 0.3402, 0.5998, 0.3448, 0.6008, 0.3779, 0.5597, 0.357, 0.4424, 0.3812, 0.442, 0.3478, 0.4646, 0.3422, 0.4829, 0.3585, 0.5998, 0.3448, 0.6155, 0.342, 0.6183, 0.3752, 0.6008, 0.3779, 0.4246, 0.3793, 0.426, 0.3456, 0.442, 0.3478, 0.4424, 0.3812, 0.6345, 0.3323, 0.6391, 0.3573, 0.6183, 0.3752, 0.6155, 0.342, 0.4246, 0.3793, 0.4028, 0.3621, 0.4064, 0.3365, 0.426, 0.3456, 0.6624, 0.3128, 0.6768, 0.3239, 0.6391, 0.3573, 0.6345, 0.3323, 0.4028, 0.3621, 0.3627, 0.3297, 0.3771, 0.3177, 0.4064, 0.3365, 0.6684, 0.298, 0.6875, 0.3115, 0.6768, 0.3239, 0.6624, 0.3128, 0.3627, 0.3297, 0.3512, 0.3174, 0.3703, 0.3026, 0.3771, 0.3177, 0.6641, 0.2779, 0.6839, 0.28, 0.6875, 0.3115, 0.6684, 0.298, 0.3512, 0.3174, 0.3537, 0.2846, 0.3741, 0.2818, 0.3703, 0.3026, 0.6392, 0.253, 0.6648, 0.2532, 0.6839, 0.28, 0.6641, 0.2779, 0.3537, 0.2846, 0.3727, 0.2564, 0.3989, 0.2556, 0.3741, 0.2818, 0.614, 0.2427, 0.6215, 0.2278, 0.6648, 0.2532, 0.6392, 0.253, 0.3727, 0.2564, 0.4165, 0.2295, 0.4245, 0.2445, 0.3989, 0.2556, 0.5729, 0.2586, 0.5531, 0.2096, 0.6215, 0.2278, 0.614, 0.2427, 0.4165, 0.2295, 0.4853, 0.2101, 0.4664, 0.2597, 0.4245, 0.2445, 0.5729, 0.2586, 0.5639, 0.272, 0.5198, 0.2489, 0.5531, 0.2096, 0.5198, 0.2489, 0.4759, 0.2731, 0.4664, 0.2597, 0.4853, 0.2101, 0.5773, 0.3402, 0.5597, 0.357, 0.5211, 0.3439, 0.5585, 0.3166, 0.5211, 0.3439, 0.4829, 0.3585, 0.4646, 0.3422, 0.4826, 0.3178, 0.5585, 0.3166, 0.5211, 0.3439, 0.5203, 0.2948, 0.5569, 0.2912, 0.5203, 0.2948, 0.5211, 0.3439, 0.4826, 0.3178, 0.4834, 0.2922, 0.5198, 0.2489, 0.5639, 0.272, 0.5569, 0.2912, 0.5203, 0.2948, 0.4834, 0.2922, 0.4759, 0.2731, 0.5198, 0.2489, 0.5203, 0.2948, 0.5255, 0.06897, 0.5189, 0.0679, 0.5189, 0.05968, 0.5364, 0.06207, 0.5189, 0.05968, 0.5189, 0.0679, 0.5124, 0.06896, 0.5015, 0.06204, 0.5312, 0.07383, 0.5255, 0.06897, 0.5364, 0.06207, 0.5428, 0.06409, 0.5015, 0.06204, 0.5124, 0.06896, 0.5066, 0.07381, 0.4951, 0.06405, 0.531, 0.08743, 0.5312, 0.07383, 0.5428, 0.06409, 0.5463, 0.07267, 0.4951, 0.06405, 0.5066, 0.07381, 0.5068, 0.08742, 0.4916, 0.07262, 0.5556, 0.1217, 0.532, 0.1277, 0.5327, 0.09092, 0.5483, 0.08489, 0.5052, 0.09091, 0.5058, 0.1277, 0.4822, 0.1218, 0.4895, 0.08486, 0.531, 0.08743, 0.5463, 0.07267, 0.5483, 0.08489, 0.5327, 0.09092, 0.4895, 0.08486, 0.4916, 0.07262, 0.5068, 0.08742, 0.5052, 0.09091, 0.5381, 0.1584, 0.519, 0.1517, 0.5189, 0.1284, 0.532, 0.1277, 0.5189, 0.1284, 0.519, 0.1517, 0.4999, 0.1584, 0.5058, 0.1277, 0.5327, 0.09092, 0.532, 0.1277, 0.5189, 0.1284, 0.5189, 0.09395, 0.5189, 0.1284, 0.5058, 0.1277, 0.5052, 0.09091, 0.5189, 0.09395, 0.5189, 0.08518, 0.531, 0.08743, 0.5327, 0.09092, 0.5189, 0.09395, 0.5052, 0.09091, 0.5068, 0.08742, 0.5189, 0.08518, 0.5189, 0.09395, 0.5484, 0.1736, 0.538, 0.176, 0.5352, 0.1668, 0.5381, 0.1584, 0.5028, 0.1669, 0.5001, 0.176, 0.4897, 0.1737, 0.4999, 0.1584, 0.5443, 0.1934, 0.5372, 0.1876, 0.538, 0.176, 0.5484, 0.1736, 0.5001, 0.176, 0.5009, 0.1876, 0.494, 0.1934, 0.4897, 0.1737, 0.5198, 0.2008, 0.5288, 0.1918, 0.5372, 0.1876, 0.5443, 0.1934, 0.5009, 0.1876, 0.5092, 0.1916, 0.5198, 0.2008, 0.494, 0.1934, 0.5176, 0.1906, 0.5191, 0.1854, 0.5288, 0.1918, 0.5198, 0.2008, 0.5092, 0.1916, 0.5191, 0.1854, 0.5176, 0.1906, 0.5198, 0.2008, 0.519, 0.1517, 0.5381, 0.1584, 0.5352, 0.1668, 0.519, 0.159, 0.5028, 0.1669, 0.4999, 0.1584, 0.519, 0.1517, 0.519, 0.159, 0.519, 0.159, 0.5352, 0.1668, 0.5311, 0.1716, 0.519, 0.1656, 0.5069, 0.1717, 0.5028, 0.1669, 0.519, 0.159, 0.519, 0.1656, 0.5191, 0.1854, 0.5191, 0.1795, 0.5282, 0.1863, 0.5288, 0.1918, 0.5098, 0.1863, 0.5191, 0.1795, 0.5191, 0.1854, 0.5092, 0.1916, 0.5288, 0.1918, 0.5282, 0.1863, 0.5335, 0.1842, 0.5372, 0.1876, 0.5045, 0.1842, 0.5098, 0.1863, 0.5092, 0.1916, 0.5009, 0.1876, 0.5372, 0.1876, 0.5335, 0.1842, 0.5334, 0.1767, 0.538, 0.176, 0.5046, 0.1768, 0.5045, 0.1842, 0.5009, 0.1876, 0.5001, 0.176, 0.538, 0.176, 0.5334, 0.1767, 0.5311, 0.1716, 0.5352, 0.1668, 0.5069, 0.1717, 0.5046, 0.1768, 0.5001, 0.176, 0.5028, 0.1669, 0.5191, 0.1795, 0.5334, 0.1767, 0.5335, 0.1842, 0.5282, 0.1863, 0.5045, 0.1842, 0.5046, 0.1768, 0.5191, 0.1795, 0.5098, 0.1863, 0.5191, 0.1795, 0.519, 0.1656, 0.5311, 0.1716, 0.5334, 0.1767, 0.5069, 0.1717, 0.519, 0.1656, 0.5191, 0.1795, 0.5046, 0.1768, 0.5198, 0.2008, 0.5443, 0.1934, 0.5531, 0.2096, 0.5198, 0.2489, 0.4853, 0.2101, 0.494, 0.1934, 0.5198, 0.2008, 0.5198, 0.2489, 0.5443, 0.1934, 0.5484, 0.1736, 0.5616, 0.1678, 0.5531, 0.2096, 0.4764, 0.168, 0.4897, 0.1737, 0.494, 0.1934, 0.4853, 0.2101, 0.5484, 0.1736, 0.5381, 0.1584, 0.5595, 0.1493, 0.5616, 0.1678, 0.4784, 0.1494, 0.4999, 0.1584, 0.4897, 0.1737, 0.4764, 0.168, 0.5381, 0.1584, 0.532, 0.1277, 0.5556, 0.1217, 0.5595, 0.1493, 0.4822, 0.1218, 0.5058, 0.1277, 0.4999, 0.1584, 0.4784, 0.1494, 0.5831, 0.1085, 0.5961, 0.1334, 0.5595, 0.1493, 0.5556, 0.1217, 0.4784, 0.1494, 0.4414, 0.1336, 0.4545, 0.1085, 0.4822, 0.1218, 0.5961, 0.1334, 0.6012, 0.1479, 0.5616, 0.1678, 0.5595, 0.1493, 0.4764, 0.168, 0.4363, 0.1482, 0.4414, 0.1336, 0.4784, 0.1494, 0.6055, 0.1651, 0.5531, 0.2096, 0.5616, 0.1678, 0.6012, 0.1479, 0.4764, 0.168, 0.4853, 0.2101, 0.432, 0.1656, 0.4363, 0.1482, 0.531, 0.08743, 0.5189, 0.08518, 0.5189, 0.08387, 0.5289, 0.08496, 0.5189, 0.08387, 0.5189, 0.08518, 0.5068, 0.08742, 0.5089, 0.08495, 0.5312, 0.07383, 0.531, 0.08743, 0.5289, 0.08496, 0.529, 0.07543, 0.5089, 0.08495, 0.5068, 0.08742, 0.5066, 0.07381, 0.5088, 0.07542, 0.5255, 0.06897, 0.5312, 0.07383, 0.529, 0.07543, 0.5238, 0.07051, 0.5088, 0.07542, 0.5066, 0.07381, 0.5124, 0.06896, 0.5141, 0.0705, 0.5189, 0.0679, 0.5255, 0.06897, 0.5238, 0.07051, 0.5189, 0.06947, 0.5141, 0.0705, 0.5124, 0.06896, 0.5189, 0.0679, 0.5189, 0.06947, 0.5189, 0.06947, 0.5238, 0.07051, 0.5216, 0.07497, 0.5189, 0.07426, 0.5163, 0.07497, 0.5141, 0.0705, 0.5189, 0.06947, 0.5189, 0.07426, 0.5238, 0.07051, 0.529, 0.07543, 0.5242, 0.07669, 0.5216, 0.07497, 0.5136, 0.07668, 0.5088, 0.07542, 0.5141, 0.0705, 0.5163, 0.07497, 0.529, 0.07543, 0.5289, 0.08496, 0.5246, 0.07989, 0.5242, 0.07669, 0.5133, 0.07988, 0.5089, 0.08495, 0.5088, 0.07542, 0.5136, 0.07668, 0.5289, 0.08496, 0.5189, 0.08387, 0.5189, 0.07933, 0.5246, 0.07989, 0.5189, 0.07933, 0.5189, 0.08387, 0.5089, 0.08495, 0.5133, 0.07988, 0.5189, 0.07933, 0.5189, 0.07426, 0.5216, 0.07497, 0.5246, 0.07989, 0.5163, 0.07497, 0.5189, 0.07426, 0.5189, 0.07933, 0.5133, 0.07988, 0.5246, 0.07989, 0.5216, 0.07497, 0.5242, 0.07669, 0.5136, 0.07668, 0.5163, 0.07497, 0.5133, 0.07988, 0.5569, 0.2912, 0.5639, 0.272, 0.5718, 0.2773, 0.5684, 0.2929, 0.4681, 0.2786, 0.4759, 0.2731, 0.4834, 0.2922, 0.472, 0.2943, 0.5585, 0.3166, 0.5569, 0.2912, 0.5684, 0.2929, 0.5731, 0.3114, 0.472, 0.2943, 0.4834, 0.2922, 0.4826, 0.3178, 0.4678, 0.3131, 0.5773, 0.3402, 0.5585, 0.3166, 0.5731, 0.3114, 0.5849, 0.3277, 0.4678, 0.3131, 0.4826, 0.3178, 0.4646, 0.3422, 0.4565, 0.33, 0.5639, 0.272, 0.5729, 0.2586, 0.5807, 0.2666, 0.5718, 0.2773, 0.4587, 0.268, 0.4664, 0.2597, 0.4759, 0.2731, 0.4681, 0.2786, 0.5729, 0.2586, 0.614, 0.2427, 0.6117, 0.2557, 0.5807, 0.2666, 0.4271, 0.2577, 0.4245, 0.2445, 0.4664, 0.2597, 0.4587, 0.268, 0.614, 0.2427, 0.6392, 0.253, 0.6325, 0.2629, 0.6117, 0.2557, 0.4061, 0.2655, 0.3989, 0.2556, 0.4245, 0.2445, 0.4271, 0.2577, 0.6392, 0.253, 0.6641, 0.2779, 0.6537, 0.28, 0.6325, 0.2629, 0.3849, 0.2836, 0.3741, 0.2818, 0.3989, 0.2556, 0.4061, 0.2655, 0.6641, 0.2779, 0.6684, 0.298, 0.6561, 0.2976, 0.6537, 0.28, 0.383, 0.3019, 0.3703, 0.3026, 0.3741, 0.2818, 0.3849, 0.2836, 0.6684, 0.298, 0.6624, 0.3128, 0.6528, 0.3102, 0.6561, 0.2976, 0.3869, 0.3146, 0.3771, 0.3177, 0.3703, 0.3026, 0.383, 0.3019, 0.6624, 0.3128, 0.6345, 0.3323, 0.629, 0.3239, 0.6528, 0.3102, 0.4116, 0.3277, 0.4064, 0.3365, 0.3771, 0.3177, 0.3869, 0.3146, 0.6345, 0.3323, 0.6155, 0.342, 0.6144, 0.332, 0.629, 0.3239, 0.4267, 0.3354, 0.426, 0.3456, 0.4064, 0.3365, 0.4116, 0.3277, 0.6155, 0.342, 0.5998, 0.3448, 0.601, 0.3336, 0.6144, 0.332, 0.4403, 0.3365, 0.442, 0.3478, 0.426, 0.3456, 0.4267, 0.3354, 0.5998, 0.3448, 0.5773, 0.3402, 0.5849, 0.3277, 0.601, 0.3336, 0.4565, 0.33, 0.4646, 0.3422, 0.442, 0.3478, 0.4403, 0.3365, 0.601, 0.3336, 0.5849, 0.3277, 0.5906, 0.3215, 0.6018, 0.3285, 0.4504, 0.3239, 0.4565, 0.33, 0.4403, 0.3365, 0.4394, 0.3313, 0.6144, 0.332, 0.601, 0.3336, 0.6018, 0.3285, 0.6133, 0.3271, 0.4394, 0.3313, 0.4403, 0.3365, 0.4267, 0.3354, 0.4276, 0.3304, 0.629, 0.3239, 0.6144, 0.332, 0.6133, 0.3271, 0.6269, 0.3205, 0.4276, 0.3304, 0.4267, 0.3354, 0.4116, 0.3277, 0.4136, 0.3242, 0.6528, 0.3102, 0.629, 0.3239, 0.6269, 0.3205, 0.6462, 0.3064, 0.4136, 0.3242, 0.4116, 0.3277, 0.3869, 0.3146, 0.3934, 0.3105, 0.6561, 0.2976, 0.6528, 0.3102, 0.6462, 0.3064, 0.6495, 0.2962, 0.3934, 0.3105, 0.3869, 0.3146, 0.383, 0.3019, 0.3897, 0.3002, 0.6537, 0.28, 0.6561, 0.2976, 0.6495, 0.2962, 0.6478, 0.2835, 0.3897, 0.3002, 0.383, 0.3019, 0.3849, 0.2836, 0.391, 0.2871, 0.6325, 0.2629, 0.6537, 0.28, 0.6478, 0.2835, 0.6298, 0.2673, 0.391, 0.2871, 0.3849, 0.2836, 0.4061, 0.2655, 0.4089, 0.27, 0.6117, 0.2557, 0.6325, 0.2629, 0.6298, 0.2673, 0.6126, 0.2616, 0.4089, 0.27, 0.4061, 0.2655, 0.4271, 0.2577, 0.4263, 0.2637, 0.5807, 0.2666, 0.6117, 0.2557, 0.6126, 0.2616, 0.5852, 0.271, 0.4263, 0.2637, 0.4271, 0.2577, 0.4587, 0.268, 0.4544, 0.2726, 0.5718, 0.2773, 0.5807, 0.2666, 0.5852, 0.271, 0.5781, 0.2819, 0.4544, 0.2726, 0.4587, 0.268, 0.4681, 0.2786, 0.4618, 0.2834, 0.5849, 0.3277, 0.5731, 0.3114, 0.5795, 0.3093, 0.5906, 0.3215, 0.4612, 0.3112, 0.4678, 0.3131, 0.4565, 0.33, 0.4504, 0.3239, 0.5731, 0.3114, 0.5684, 0.2929, 0.5775, 0.2938, 0.5795, 0.3093, 0.4628, 0.2954, 0.472, 0.2943, 0.4678, 0.3131, 0.4612, 0.3112, 0.5684, 0.2929, 0.5718, 0.2773, 0.5781, 0.2819, 0.5775, 0.2938, 0.4618, 0.2834, 0.4681, 0.2786, 0.472, 0.2943, 0.4628, 0.2954, 0.5219, 0.386, 0.5531, 0.3905, 0.5532, 0.4331, 0.523, 0.4336, 0.4928, 0.4345, 0.4909, 0.3919, 0.5219, 0.386, 0.523, 0.4336, 0.5531, 0.3905, 0.6048, 0.3978, 0.6098, 0.4315, 0.5532, 0.4331, 0.4359, 0.4357, 0.4393, 0.4015, 0.4909, 0.3919, 0.4928, 0.4345, 0.6048, 0.3978, 0.6268, 0.3958, 0.6482, 0.4193, 0.6098, 0.4315, 0.3965, 0.4254, 0.4169, 0.4006, 0.4393, 0.4015, 0.4359, 0.4357, 0.6268, 0.3958, 0.6628, 0.3725, 0.6921, 0.3883, 0.6482, 0.4193, 0.3503, 0.3962, 0.3793, 0.3787, 0.4169, 0.4006, 0.3965, 0.4254, 0.6628, 0.3725, 0.6974, 0.3327, 0.7263, 0.3418, 0.6921, 0.3883, 0.3128, 0.3506, 0.342, 0.3397, 0.3793, 0.3787, 0.3503, 0.3962, 0.6974, 0.3327, 0.7073, 0.3101, 0.7359, 0.3121, 0.7263, 0.3418, 0.3011, 0.3206, 0.3307, 0.3169, 0.342, 0.3397, 0.3128, 0.3506, 0.7073, 0.3101, 0.7153, 0.2654, 0.7299, 0.2564, 0.7359, 0.3121, 0.3049, 0.2611, 0.3205, 0.2703, 0.3307, 0.3169, 0.3011, 0.3206, 0.7153, 0.2654, 0.6764, 0.2332, 0.6982, 0.2169, 0.7299, 0.2564, 0.3374, 0.2192, 0.3603, 0.2359, 0.3205, 0.2703, 0.3049, 0.2611, 0.6764, 0.2332, 0.6474, 0.2005, 0.6631, 0.1907, 0.6982, 0.2169, 0.3735, 0.1919, 0.3897, 0.2019, 0.3603, 0.2359, 0.3374, 0.2192, 0.6269, 0.01561, 0.6494, 0.02238, 0.6605, 0.07608, 0.6214, 0.04809, 0.3768, 0.0753, 0.3888, 0.02159, 0.4113, 0.01513, 0.4164, 0.04763, 0.5675, 0.000144, 0.6269, 0.01561, 0.6214, 0.04809, 0.5772, 0.0328, 0.4164, 0.04763, 0.4113, 0.01513, 0.4706, 0.000144, 0.4608, 0.03266, 0.5189, 0.02489, 0.5675, 0.000144, 0.5772, 0.0328, 0.5474, 0.04172, 0.4608, 0.03266, 0.4706, 0.000144, 0.5189, 0.02489, 0.4905, 0.04167, 0.5403, 0.05381, 0.5189, 0.05029, 0.5189, 0.02489, 0.5474, 0.04172, 0.5189, 0.02489, 0.5189, 0.05029, 0.4976, 0.05377, 0.4905, 0.04167, 0.5519, 0.05834, 0.5403, 0.05381, 0.5474, 0.04172, 0.5581, 0.05387, 0.4905, 0.04167, 0.4976, 0.05377, 0.486, 0.05827, 0.4798, 0.05378, 0.5551, 0.0619, 0.5519, 0.05834, 0.5581, 0.05387, 0.577, 0.058, 0.4798, 0.05378, 0.486, 0.05827, 0.4828, 0.06183, 0.4609, 0.05785, 0.5638, 0.07659, 0.5551, 0.0619, 0.577, 0.058, 0.6117, 0.07827, 0.4609, 0.05785, 0.4828, 0.06183, 0.474, 0.07651, 0.4259, 0.07799, 0.577, 0.058, 0.5772, 0.0328, 0.6214, 0.04809, 0.6117, 0.07827, 0.4164, 0.04763, 0.4608, 0.03266, 0.4609, 0.05785, 0.4259, 0.07799, 0.577, 0.058, 0.5581, 0.05387, 0.5474, 0.04172, 0.5772, 0.0328, 0.4905, 0.04167, 0.4798, 0.05378, 0.4609, 0.05785, 0.4608, 0.03266, 0.6267, 0.1114, 0.6117, 0.07827, 0.6214, 0.04809, 0.6605, 0.07608, 0.4164, 0.04763, 0.4259, 0.07799, 0.4106, 0.1112, 0.3768, 0.0753, 0.5831, 0.1085, 0.5638, 0.07659, 0.6117, 0.07827, 0.6267, 0.1114, 0.4259, 0.07799, 0.474, 0.07651, 0.4545, 0.1085, 0.4106, 0.1112, 0.5961, 0.1334, 0.6295, 0.1305, 0.6235, 0.1468, 0.6012, 0.1479, 0.4137, 0.1472, 0.4076, 0.1306, 0.4414, 0.1336, 0.4363, 0.1482, 0.5831, 0.1085, 0.6267, 0.1114, 0.6295, 0.1305, 0.5961, 0.1334, 0.4076, 0.1306, 0.4106, 0.1112, 0.4545, 0.1085, 0.4414, 0.1336, 0.6055, 0.1651, 0.6012, 0.1479, 0.6235, 0.1468, 0.6193, 0.1598, 0.4137, 0.1472, 0.4363, 0.1482, 0.432, 0.1656, 0.418, 0.1604, 0.6055, 0.1651, 0.6193, 0.1598, 0.6631, 0.1907, 0.6474, 0.2005, 0.3735, 0.1919, 0.418, 0.1604, 0.432, 0.1656, 0.3897, 0.2019, 0.9459, 0.07957, 0.8862, 0.1218, 0.8491, 0.09973, 0.8918, 0.03692, 0.1831, 0.09213, 0.1413, 0.1125, 0.07896, 0.06072, 0.1423, 0.02147, 0.8918, 0.03692, 0.8491, 0.09973, 0.7885, 0.08083, 0.8056, 0.01079, 0.2464, 0.07651, 0.1831, 0.09213, 0.1423, 0.02147, 0.2326, 0.003484, 0.8056, 0.01079, 0.7885, 0.08083, 0.687, 0.0772, 0.6724, 0.0222, 0.3499, 0.07596, 0.2464, 0.07651, 0.2326, 0.003484, 0.366, 0.02099, 0.6724, 0.0222, 0.687, 0.0772, 0.6605, 0.07608, 0.6494, 0.02238, 0.3768, 0.0753, 0.3499, 0.07596, 0.366, 0.02099, 0.3888, 0.02159, 0.6267, 0.1114, 0.6605, 0.07608, 0.687, 0.0772, 0.6295, 0.1305, 0.3499, 0.07596, 0.3768, 0.0753, 0.4106, 0.1112, 0.4076, 0.1306, 0.7299, 0.2564, 0.6982, 0.2169, 0.7602, 0.1932, 0.789, 0.2333, 0.2716, 0.1939, 0.3374, 0.2192, 0.3049, 0.2611, 0.2413, 0.237, 0.9945, 0.1677, 0.9091, 0.1833, 0.8862, 0.1218, 0.9459, 0.07957, 0.1413, 0.1125, 0.1079, 0.1791, 0.01183, 0.1554, 0.07896, 0.06072, 0.9117, 0.4024, 0.8629, 0.3386, 0.8941, 0.3019, 0.9629, 0.3448, 0.1238, 0.3155, 0.1606, 0.3568, 0.1064, 0.4327, 0.04397, 0.367, 0.9629, 0.3448, 0.8941, 0.3019, 0.9154, 0.2598, 0.9999, 0.2546, 0.09896, 0.267, 0.1238, 0.3155, 0.04397, 0.367, 0.000144, 0.2591, 0.9999, 0.2546, 0.9154, 0.2598, 0.9091, 0.1833, 0.9945, 0.1677, 0.1079, 0.1791, 0.09896, 0.267, 0.000144, 0.2591, 0.01183, 0.1554, 0.7495, 0.3347, 0.7359, 0.3121, 0.7663, 0.3008, 0.7892, 0.3137, 0.2674, 0.3101, 0.3011, 0.3206, 0.2882, 0.3465, 0.243, 0.3256, 0.7892, 0.3137, 0.7663, 0.3008, 0.8153, 0.2764, 0.8462, 0.2934, 0.2131, 0.2852, 0.2674, 0.3101, 0.243, 0.3256, 0.1785, 0.305, 0.8462, 0.2934, 0.8153, 0.2764, 0.845, 0.2564, 0.8735, 0.2659, 0.1797, 0.2633, 0.2131, 0.2852, 0.1785, 0.305, 0.1471, 0.2743, 0.8735, 0.2659, 0.845, 0.2564, 0.8591, 0.2282, 0.887, 0.2338, 0.1628, 0.2317, 0.1797, 0.2633, 0.1471, 0.2743, 0.1315, 0.2376, 0.8424, 0.1952, 0.875, 0.1847, 0.887, 0.2338, 0.8591, 0.2282, 0.1315, 0.2376, 0.1452, 0.1827, 0.1768, 0.1962, 0.1628, 0.2317, 0.9091, 0.1833, 0.9154, 0.2598, 0.887, 0.2338, 0.875, 0.1847, 0.1315, 0.2376, 0.09896, 0.267, 0.1079, 0.1791, 0.1452, 0.1827, 0.9154, 0.2598, 0.8941, 0.3019, 0.8735, 0.2659, 0.887, 0.2338, 0.1471, 0.2743, 0.1238, 0.3155, 0.09896, 0.267, 0.1315, 0.2376, 0.8941, 0.3019, 0.8629, 0.3386, 0.8462, 0.2934, 0.8735, 0.2659, 0.1785, 0.305, 0.1606, 0.3568, 0.1238, 0.3155, 0.1471, 0.2743, 0.8629, 0.3386, 0.7943, 0.3641, 0.7892, 0.3137, 0.8462, 0.2934, 0.243, 0.3256, 0.2398, 0.3826, 0.1606, 0.3568, 0.1785, 0.305, 0.7702, 0.3795, 0.7495, 0.3347, 0.7892, 0.3137, 0.7943, 0.3641, 0.243, 0.3256, 0.2882, 0.3465, 0.2681, 0.3987, 0.2398, 0.3826, 0.8455, 0.45, 0.7943, 0.3641, 0.8629, 0.3386, 0.9117, 0.4024, 0.1606, 0.3568, 0.2398, 0.3826, 0.1853, 0.4841, 0.1064, 0.4327, 0.8159, 0.4454, 0.7706, 0.4443, 0.7557, 0.4186, 0.7702, 0.3795, 0.287, 0.4429, 0.2714, 0.4733, 0.2193, 0.4772, 0.2681, 0.3987, 0.8159, 0.4454, 0.7702, 0.3795, 0.7943, 0.3641, 0.8455, 0.45, 0.2398, 0.3826, 0.2681, 0.3987, 0.2193, 0.4772, 0.1853, 0.4841, 0.8198, 0.4681, 0.8159, 0.4454, 0.8455, 0.45, 0.1853, 0.4841, 0.2193, 0.4772, 0.2159, 0.5036, 0.7359, 0.3121, 0.7299, 0.2564, 0.789, 0.2333, 0.7663, 0.3008, 0.2413, 0.237, 0.3049, 0.2611, 0.3011, 0.3206, 0.2674, 0.3101, 0.789, 0.2333, 0.8096, 0.2339, 0.8153, 0.2764, 0.7663, 0.3008, 0.2131, 0.2852, 0.2192, 0.2374, 0.2413, 0.237, 0.2674, 0.3101, 0.8096, 0.2339, 0.8293, 0.2196, 0.845, 0.2564, 0.8153, 0.2764, 0.1797, 0.2633, 0.1991, 0.2225, 0.2192, 0.2374, 0.2131, 0.2852, 0.8424, 0.1952, 0.8591, 0.2282, 0.845, 0.2564, 0.8293, 0.2196, 0.1797, 0.2633, 0.1628, 0.2317, 0.1768, 0.1962, 0.1991, 0.2225, 0.687, 0.0772, 0.7885, 0.08083, 0.7865, 0.1176, 0.7155, 0.1397, 0.2467, 0.1148, 0.2464, 0.07651, 0.3499, 0.07596, 0.3195, 0.1394, 0.7602, 0.1932, 0.7155, 0.1397, 0.7865, 0.1176, 0.7855, 0.1523, 0.2467, 0.1148, 0.3195, 0.1394, 0.2716, 0.1939, 0.246, 0.151, 0.6982, 0.2169, 0.6631, 0.1907, 0.7155, 0.1397, 0.7602, 0.1932, 0.3195, 0.1394, 0.3735, 0.1919, 0.3374, 0.2192, 0.2716, 0.1939, 0.6631, 0.1907, 0.6235, 0.1468, 0.6295, 0.1305, 0.7155, 0.1397, 0.4076, 0.1306, 0.4137, 0.1472, 0.3735, 0.1919, 0.3195, 0.1394, 0.6295, 0.1305, 0.687, 0.0772, 0.7155, 0.1397, 0.3195, 0.1394, 0.3499, 0.07596, 0.4076, 0.1306, 0.6631, 0.1907, 0.6193, 0.1598, 0.6235, 0.1468, 0.4137, 0.1472, 0.418, 0.1604, 0.3735, 0.1919, 0.8424, 0.1952, 0.8374, 0.1564, 0.8582, 0.1378, 0.875, 0.1847, 0.1717, 0.1323, 0.1966, 0.1552, 0.1768, 0.1962, 0.1452, 0.1827, 0.9091, 0.1833, 0.875, 0.1847, 0.8582, 0.1378, 0.8862, 0.1218, 0.1717, 0.1323, 0.1452, 0.1827, 0.1079, 0.1791, 0.1413, 0.1125, 0.7855, 0.1523, 0.7865, 0.1176, 0.8582, 0.1378, 0.8374, 0.1564, 0.1717, 0.1323, 0.2467, 0.1148, 0.246, 0.151, 0.1966, 0.1552, 0.7885, 0.08083, 0.8491, 0.09973, 0.8582, 0.1378, 0.7865, 0.1176, 0.1717, 0.1323, 0.1831, 0.09213, 0.2464, 0.07651, 0.2467, 0.1148, 0.8862, 0.1218, 0.8582, 0.1378, 0.8491, 0.09973, 0.1831, 0.09213, 0.1717, 0.1323, 0.1413, 0.1125, 0.5062, 0.9049, 0.4324, 0.8949, 0.4388, 0.8702, 0.4911, 0.8817, 0.3159, 0.8682, 0.3216, 0.8932, 0.2472, 0.9012, 0.263, 0.8783, 0.5062, 0.9049, 0.4911, 0.8817, 0.5728, 0.8605, 0.6048, 0.8799, 0.1815, 0.8547, 0.263, 0.8783, 0.2472, 0.9012, 0.1487, 0.8733, 0.6048, 0.8799, 0.5728, 0.8605, 0.5864, 0.794, 0.62, 0.7916, 0.1697, 0.7875, 0.1815, 0.8547, 0.1487, 0.8733, 0.1361, 0.7841, 0.62, 0.7916, 0.5864, 0.794, 0.549, 0.7464, 0.5638, 0.7392, 0.2087, 0.7409, 0.1697, 0.7875, 0.1361, 0.7841, 0.1941, 0.7332, 0.5638, 0.7392, 0.549, 0.7464, 0.5003, 0.7117, 0.5083, 0.6977, 0.2584, 0.7075, 0.2087, 0.7409, 0.1941, 0.7332, 0.2508, 0.6932, 0.5083, 0.6977, 0.5003, 0.7117, 0.4386, 0.6807, 0.4348, 0.6589, 0.321, 0.678, 0.2584, 0.7075, 0.2508, 0.6932, 0.3253, 0.6562, 0.5003, 0.7117, 0.5057, 0.7309, 0.453, 0.7, 0.4386, 0.6807, 0.3061, 0.697, 0.2525, 0.7266, 0.2584, 0.7075, 0.321, 0.678, 0.549, 0.7464, 0.5429, 0.7558, 0.5057, 0.7309, 0.5003, 0.7117, 0.2525, 0.7266, 0.2146, 0.7504, 0.2087, 0.7409, 0.2584, 0.7075, 0.5864, 0.794, 0.5681, 0.7874, 0.5429, 0.7558, 0.549, 0.7464, 0.2146, 0.7504, 0.1883, 0.7814, 0.1697, 0.7875, 0.2087, 0.7409, 0.5728, 0.8605, 0.5555, 0.8264, 0.5681, 0.7874, 0.5864, 0.794, 0.1883, 0.7814, 0.1998, 0.8209, 0.1815, 0.8547, 0.1697, 0.7875, 0.4911, 0.8817, 0.5012, 0.8444, 0.5555, 0.8264, 0.5728, 0.8605, 0.1998, 0.8209, 0.2538, 0.8405, 0.263, 0.8783, 0.1815, 0.8547, 0.4911, 0.8817, 0.4388, 0.8702, 0.4578, 0.84, 0.5012, 0.8444, 0.2976, 0.8374, 0.3159, 0.8682, 0.263, 0.8783, 0.2538, 0.8405, 0.7602, 0.1932, 0.7855, 0.1523, 0.796, 0.177, 0.7832, 0.1874, 0.2336, 0.1756, 0.246, 0.151, 0.2716, 0.1939, 0.247, 0.1871, 0.391, 0.6119, 0.4348, 0.6589, 0.4386, 0.6807, 0.3948, 0.6861, 0.321, 0.678, 0.3253, 0.6562, 0.3699, 0.6102, 0.3648, 0.6844, 0.789, 0.2333, 0.7602, 0.1932, 0.7832, 0.1874, 0.8096, 0.2339, 0.247, 0.1871, 0.2716, 0.1939, 0.2413, 0.237, 0.2192, 0.2374, 0.3917, 0.8621, 0.4016, 0.8415, 0.4388, 0.8702, 0.4324, 0.8949, 0.3159, 0.8682, 0.354, 0.8403, 0.3634, 0.8613, 0.3216, 0.8932, 0.4386, 0.6807, 0.453, 0.7, 0.435, 0.7183, 0.3948, 0.6861, 0.3237, 0.7157, 0.3061, 0.697, 0.321, 0.678, 0.3648, 0.6844, 0.4337, 0.7297, 0.3847, 0.7103, 0.3948, 0.6861, 0.435, 0.7183, 0.3648, 0.6844, 0.3744, 0.709, 0.3247, 0.7272, 0.3237, 0.7157, 0.411, 0.7477, 0.3847, 0.7103, 0.4337, 0.7297, 0.4278, 0.7428, 0.3247, 0.7272, 0.3744, 0.709, 0.347, 0.7458, 0.3303, 0.7405, 0.4181, 0.7849, 0.3847, 0.7954, 0.3847, 0.7103, 0.411, 0.7477, 0.3744, 0.709, 0.3723, 0.7945, 0.339, 0.7831, 0.347, 0.7458, 0.4016, 0.8415, 0.3847, 0.7954, 0.4181, 0.7849, 0.4313, 0.8175, 0.339, 0.7831, 0.3723, 0.7945, 0.354, 0.8403, 0.3248, 0.8155, 0.4388, 0.8702, 0.4016, 0.8415, 0.4313, 0.8175, 0.4578, 0.84, 0.3248, 0.8155, 0.354, 0.8403, 0.3159, 0.8682, 0.2976, 0.8374, 0.8096, 0.2339, 0.8163, 0.2031, 0.8251, 0.2098, 0.8293, 0.2196, 0.1998, 0.2148, 0.2098, 0.2062, 0.2192, 0.2374, 0.1991, 0.2225, 0.8096, 0.2339, 0.7832, 0.1874, 0.8022, 0.1846, 0.8163, 0.2031, 0.2265, 0.1831, 0.247, 0.1871, 0.2192, 0.2374, 0.2098, 0.2062, 0.7832, 0.1874, 0.796, 0.177, 0.8022, 0.1846, 0.2265, 0.1831, 0.2336, 0.1756, 0.247, 0.1871, 0.4578, 0.84, 0.4313, 0.8175, 0.4485, 0.8046, 0.4734, 0.8247, 0.3079, 0.802, 0.3248, 0.8155, 0.2976, 0.8374, 0.2824, 0.8215, 0.4313, 0.8175, 0.4181, 0.7849, 0.4359, 0.7796, 0.4485, 0.8046, 0.3212, 0.7772, 0.339, 0.7831, 0.3248, 0.8155, 0.3079, 0.802, 0.4181, 0.7849, 0.411, 0.7477, 0.4237, 0.7542, 0.4359, 0.7796, 0.3341, 0.752, 0.347, 0.7458, 0.339, 0.7831, 0.3212, 0.7772, 0.411, 0.7477, 0.4278, 0.7428, 0.4379, 0.7498, 0.4237, 0.7542, 0.3199, 0.7473, 0.3303, 0.7405, 0.347, 0.7458, 0.3341, 0.752, 0.4278, 0.7428, 0.4337, 0.7297, 0.4454, 0.732, 0.4379, 0.7498, 0.3129, 0.7292, 0.3247, 0.7272, 0.3303, 0.7405, 0.3199, 0.7473, 0.4337, 0.7297, 0.435, 0.7183, 0.441, 0.7244, 0.4454, 0.732, 0.3175, 0.7217, 0.3237, 0.7157, 0.3247, 0.7272, 0.3129, 0.7292, 0.435, 0.7183, 0.453, 0.7, 0.4553, 0.7137, 0.441, 0.7244, 0.3035, 0.7107, 0.3061, 0.697, 0.3237, 0.7157, 0.3175, 0.7217, 0.5012, 0.8444, 0.4578, 0.84, 0.4734, 0.8247, 0.5125, 0.8288, 0.2824, 0.8215, 0.2976, 0.8374, 0.2538, 0.8405, 0.243, 0.8246, 0.5555, 0.8264, 0.5012, 0.8444, 0.5125, 0.8288, 0.5509, 0.8118, 0.243, 0.8246, 0.2538, 0.8405, 0.1998, 0.8209, 0.2048, 0.8064, 0.5681, 0.7874, 0.5555, 0.8264, 0.5509, 0.8118, 0.5521, 0.7877, 0.2048, 0.8064, 0.1998, 0.8209, 0.1883, 0.7814, 0.2043, 0.7822, 0.5429, 0.7558, 0.5681, 0.7874, 0.5521, 0.7877, 0.5394, 0.7645, 0.2043, 0.7822, 0.1883, 0.7814, 0.2146, 0.7504, 0.2178, 0.7593, 0.5057, 0.7309, 0.5429, 0.7558, 0.5394, 0.7645, 0.5084, 0.7431, 0.2178, 0.7593, 0.2146, 0.7504, 0.2525, 0.7266, 0.2494, 0.7387, 0.453, 0.7, 0.5057, 0.7309, 0.5084, 0.7431, 0.4553, 0.7137, 0.2494, 0.7387, 0.2525, 0.7266, 0.3061, 0.697, 0.3035, 0.7107, 0.4379, 0.7498, 0.4454, 0.732, 0.4708, 0.7484, 0.4548, 0.7617, 0.287, 0.745, 0.3129, 0.7292, 0.3199, 0.7473, 0.3027, 0.7587, 0.4548, 0.7617, 0.4708, 0.7484, 0.4889, 0.7705, 0.4754, 0.7839, 0.2683, 0.7667, 0.287, 0.745, 0.3027, 0.7587, 0.2814, 0.7805, 0.4754, 0.7839, 0.4889, 0.7705, 0.5037, 0.7876, 0.4945, 0.8025, 0.253, 0.7834, 0.2683, 0.7667, 0.2814, 0.7805, 0.2618, 0.7986, 0.4945, 0.8025, 0.5037, 0.7876, 0.5186, 0.7916, 0.5168, 0.8073, 0.2379, 0.787, 0.253, 0.7834, 0.2618, 0.7986, 0.2392, 0.8029, 0.5125, 0.8288, 0.4734, 0.8247, 0.4945, 0.8025, 0.5168, 0.8073, 0.2618, 0.7986, 0.2824, 0.8215, 0.243, 0.8246, 0.2392, 0.8029, 0.4485, 0.8046, 0.4754, 0.7839, 0.4945, 0.8025, 0.4734, 0.8247, 0.2618, 0.7986, 0.2814, 0.7805, 0.3079, 0.802, 0.2824, 0.8215, 0.4485, 0.8046, 0.4359, 0.7796, 0.4548, 0.7617, 0.4754, 0.7839, 0.3027, 0.7587, 0.3212, 0.7772, 0.3079, 0.802, 0.2814, 0.7805, 0.4379, 0.7498, 0.4548, 0.7617, 0.4359, 0.7796, 0.4237, 0.7542, 0.3212, 0.7772, 0.3027, 0.7587, 0.3199, 0.7473, 0.3341, 0.752, 0.441, 0.7244, 0.4553, 0.7137, 0.4708, 0.7484, 0.4454, 0.732, 0.287, 0.745, 0.3035, 0.7107, 0.3175, 0.7217, 0.3129, 0.7292, 0.5084, 0.7431, 0.4889, 0.7705, 0.4708, 0.7484, 0.4553, 0.7137, 0.287, 0.745, 0.2683, 0.7667, 0.2494, 0.7387, 0.3035, 0.7107, 0.5394, 0.7645, 0.5037, 0.7876, 0.4889, 0.7705, 0.5084, 0.7431, 0.2683, 0.7667, 0.253, 0.7834, 0.2178, 0.7593, 0.2494, 0.7387, 0.5521, 0.7877, 0.5186, 0.7916, 0.5037, 0.7876, 0.5394, 0.7645, 0.253, 0.7834, 0.2379, 0.787, 0.2043, 0.7822, 0.2178, 0.7593, 0.5509, 0.8118, 0.5168, 0.8073, 0.5186, 0.7916, 0.5521, 0.7877, 0.2379, 0.787, 0.2392, 0.8029, 0.2048, 0.8064, 0.2043, 0.7822, 0.5125, 0.8288, 0.5168, 0.8073, 0.5509, 0.8118, 0.2048, 0.8064, 0.2392, 0.8029, 0.243, 0.8246, 0.5083, 0.6977, 0.4348, 0.6589, 0.4841, 0.6288, 0.5434, 0.6835, 0.2769, 0.6251, 0.3253, 0.6562, 0.2508, 0.6932, 0.2161, 0.6781, 0.5638, 0.7392, 0.5083, 0.6977, 0.5434, 0.6835, 0.5811, 0.7269, 0.2161, 0.6781, 0.2508, 0.6932, 0.1941, 0.7332, 0.1772, 0.7204, 0.62, 0.7916, 0.5638, 0.7392, 0.5811, 0.7269, 0.6167, 0.76, 0.1772, 0.7204, 0.1941, 0.7332, 0.1361, 0.7841, 0.1404, 0.7524, 0.7075, 0.7599, 0.62, 0.7916, 0.6167, 0.76, 0.6606, 0.7412, 0.1404, 0.7524, 0.1361, 0.7841, 0.04953, 0.7488, 0.09704, 0.7321, 0.7455, 0.6521, 0.7075, 0.7599, 0.6606, 0.7412, 0.6773, 0.6704, 0.09704, 0.7321, 0.04953, 0.7488, 0.01941, 0.6397, 0.08356, 0.662, 0.7408, 0.5724, 0.7455, 0.6521, 0.6773, 0.6704, 0.6714, 0.5927, 0.08356, 0.662, 0.01941, 0.6397, 0.03366, 0.5644, 0.09282, 0.5899, 0.6773, 0.6704, 0.5434, 0.6835, 0.4841, 0.6288, 0.6714, 0.5927, 0.2769, 0.6251, 0.2161, 0.6781, 0.08356, 0.662, 0.09282, 0.5899, 0.6773, 0.6704, 0.6606, 0.7412, 0.5811, 0.7269, 0.5434, 0.6835, 0.1772, 0.7204, 0.09704, 0.7321, 0.08356, 0.662, 0.2161, 0.6781, 0.6606, 0.7412, 0.6167, 0.76, 0.5811, 0.7269, 0.1772, 0.7204, 0.1404, 0.7524, 0.09704, 0.7321, 0.8424, 0.1952, 0.8293, 0.2196, 0.8346, 0.2069, 0.8347, 0.207, 0.03366, 0.5644, 0.05122, 0.5227, 0.145, 0.5626, 0.09282, 0.5899, 0.6204, 0.5657, 0.6714, 0.5927, 0.4841, 0.6288, 0.4981, 0.5523, 0.2769, 0.6251, 0.09282, 0.5899, 0.145, 0.5626, 0.2642, 0.5501, 0.391, 0.6119, 0.4981, 0.5523, 0.4841, 0.6288, 0.4348, 0.6589, 0.2769, 0.6251, 0.2642, 0.5501, 0.3699, 0.6102, 0.3253, 0.6562])
me_suzanne.use_remesh_fix_poles = True
me_suzanne.use_remesh_preserve_attributes = False
me_suzanne.use_mirror_vertex_groups = False
me_suzanne.update()
me_cube_001 = bpy.data.meshes.new('Cube.001')
me_cube_001.from_pydata([(-1.0, -1.0, -1.0), (-1.0, -1.0, 1.0), (-1.0, 1.0, -1.0), (-1.0, 1.0, 1.0), (1.0, -1.0, -1.0), (1.0, -1.0, 1.0), (1.0, 1.0, -1.0), (1.0, 1.0, 1.0)], [], [(0, 1, 3, 2), (2, 3, 7, 6), (6, 7, 5, 4), (4, 5, 1, 0), (2, 6, 4, 0), (7, 3, 1, 5)])
_uv = me_cube_001.uv_layers.new(name='UVMap')
_uv.uv.foreach_set('vector', [0.375, 0.0, 0.625, 0.0, 0.625, 0.25, 0.375, 0.25, 0.375, 0.25, 0.625, 0.25, 0.625, 0.5, 0.375, 0.5, 0.375, 0.5, 0.625, 0.5, 0.625, 0.75, 0.375, 0.75, 0.375, 0.75, 0.625, 0.75, 0.625, 1.0, 0.375, 1.0, 0.125, 0.5, 0.375, 0.5, 0.375, 0.75, 0.125, 0.75, 0.625, 0.5, 0.875, 0.5, 0.875, 0.75, 0.625, 0.75])
me_cube_001.use_remesh_fix_poles = True
me_cube_001.use_remesh_preserve_attributes = False
me_cube_001.use_mirror_vertex_groups = False
me_cube_001.update()
me_cube = bpy.data.meshes.new('Cube')
me_cube.from_pydata([(-1.0, -1.0, -1.0), (-1.0, -1.0, 1.0), (-1.0, 1.0, -1.0), (-1.0, 1.0, 1.0), (1.0, -1.0, -1.0), (1.0, -1.0, 1.0), (1.0, 1.0, -1.0), (1.0, 1.0, 1.0)], [], [(0, 1, 3, 2), (2, 3, 7, 6), (6, 7, 5, 4), (4, 5, 1, 0), (2, 6, 4, 0), (7, 3, 1, 5)])
_uv = me_cube.uv_layers.new(name='UVMap')
_uv.uv.foreach_set('vector', [0.375, 0.0, 0.625, 0.0, 0.625, 0.25, 0.375, 0.25, 0.375, 0.25, 0.625, 0.25, 0.625, 0.5, 0.375, 0.5, 0.375, 0.5, 0.625, 0.5, 0.625, 0.75, 0.375, 0.75, 0.375, 0.75, 0.625, 0.75, 0.625, 1.0, 0.375, 1.0, 0.125, 0.5, 0.375, 0.5, 0.375, 0.75, 0.125, 0.75, 0.625, 0.5, 0.875, 0.5, 0.875, 0.75, 0.625, 0.75])
me_cube.use_remesh_fix_poles = True
me_cube.use_remesh_preserve_attributes = False
me_cube.use_mirror_vertex_groups = False
me_cube.update()

# ---- objects
ob_light = bpy.data.objects.new('Light', light_light)
ob_camera = bpy.data.objects.new('Camera', cam_camera)
ob_suzanne = bpy.data.objects.new('Suzanne', me_suzanne)
ob_cube = bpy.data.objects.new('Cube', me_cube_001)
ob_cube_001 = bpy.data.objects.new('Cube.001', me_cube)

# ---- transforms, parenting, visibility, modifiers, constraints
ob_light.location = (4.076, 1.005, 5.904)
ob_light.rotation_euler = (0.6503, 0.05522, 1.866)
ob_light.lock_rotations_4d = False
ob_light.empty_display_type = 'ARROWS'
ob_light.color = (0.0, 0.0, 0.0, 0.0)
ob_light.lineart.crease_threshold = 0.0
ob_camera.location = (7.359, -6.926, 4.958)
ob_camera.rotation_euler = (1.109, 0.0, 0.8149)
ob_camera.lock_rotations_4d = False
ob_camera.empty_display_type = 'ARROWS'
ob_camera.color = (0.0, 0.0, 0.0, 0.0)
ob_camera.display_type = 'WIRE'
ob_camera.lineart.crease_threshold = 0.0
ob_suzanne.location = (0.0, 0.0, 0.0)
ob_suzanne.lineart.crease_threshold = 0.0
ob_cube.location = (5.052, 0.1573, -0.0002185)
ob_cube.lineart.crease_threshold = 0.0
ob_cube_001.location = (1.963, 0.1573, 3.389)
ob_cube_001.lineart.crease_threshold = 0.0

# ---- collection membership
col_collection.objects.link(ob_light)
col_collection.objects.link(ob_camera)
col_collection.objects.link(ob_suzanne)
col_collection.objects.link(ob_cube)
col_collection.objects.link(ob_cube_001)

# ---- scene / render settings (as saved in the file)
scene.camera = ob_camera
scene.frame_start = 1; scene.frame_end = 250; scene.frame_set(1)
scene.render.engine = 'BLENDER_EEVEE_NEXT'
scene.cycles.samples = 128
scene.cycles.sampling_pattern = 'TABULATED_SOBOL'
scene.cycles.use_adaptive_sampling = False
scene.cycles.use_light_tree = False
scene.view_settings.view_transform = 'Filmic'
bpy.context.view_layer.update()
